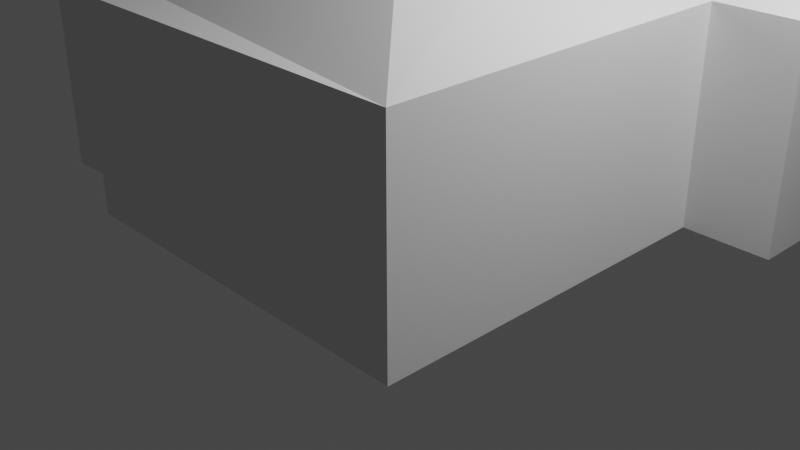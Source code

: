 # Source: Tent_wip_.blend  (saved by Blender 2.83.19; exported with 4.5.12 LTS)
import bpy
from mathutils import Matrix  # noqa: F401  (used for matrix-valued properties, if any)

bpy.ops.wm.read_factory_settings(use_empty=True)
scene = bpy.context.scene
scene.name = 'Scene'

# ---- collections
col_collection = bpy.data.collections.new('Collection'); scene.collection.children.link(col_collection)

# ---- world
world_world = bpy.data.worlds.new('World'); scene.world = world_world
world_world.use_nodes = True; world_world.node_tree.nodes.clear()
_N = world_world.node_tree.nodes; _L = world_world.node_tree.links
n0 = _N.new('ShaderNodeOutputWorld'); n0.name = 'World Output'; n0.location = (300, 300)
n1 = _N.new('ShaderNodeBackground'); n1.name = 'Background'; n1.location = (10, 300)
n1.inputs[0].default_value = (0.05088, 0.05088, 0.05088, 1.0)
_L.new(n1.outputs[0], n0.inputs[0])
n0.is_active_output = True
world_world.color = (0.05088, 0.05088, 0.05088)
world_world.use_sun_shadow = False
world_world.sun_shadow_jitter_overblur = 0.0

# ---- cameras
cam_camera = bpy.data.cameras.new('Camera')
cam_camera.clip_end = 100.0
cam_camera.ortho_scale = 7.314

# ---- lights
light_light = bpy.data.lights.new('Light', 'POINT')
light_light.transmission_factor = 0.0
light_light.energy = 1000.0
light_light.shadow_soft_size = 0.1
light_light.shadow_maximum_resolution = 0.006
light_light.use_absolute_resolution = True

# ---- meshes
me_building_003_mesh_001 = bpy.data.meshes.new('building_003_mesh.001')
me_building_003_mesh_001.from_pydata([(-2.1, -2.1, 2.2), (2.1, -2.1, 2.2), (2.1, 1.9, 2.2), (3.042, 1.9, 2.2), (3.042, 5.48, 2.2), (-0.5982, 5.48, 2.2), (-0.5982, 2.1, 2.2), (-2.1, 2.1, 2.2), (-2.1, 1.569, 2.2), (-3.479, 1.642, 2.2), (-3.479, -1.637, 2.2), (-2.1, -1.569, 2.2), (-2.1, -2.1, 2.3), (2.1, -2.1, 2.3), (2.1, 1.9, 2.3), (3.042, 1.9, 2.3), (3.042, 5.48, 2.3), (-0.5982, 5.48, 2.3), (-0.5982, 2.1, 2.3), (-2.1, 2.1, 2.3), (-2.1, 1.569, 2.3), (-3.479, 1.569, 2.3), (0.7509, 0.7509, 2.942), (0.7509, 3.249, 2.942), (-3.479, -1.569, 2.3), (-2.1, -1.569, 2.3), (-0.01803, 0.05021, 3.213), (1.252, 3.69, 3.152), (1.192, 3.69, 3.152), (-2.432, 0.0, 3.047), (-2.1, -2.1, 0.01531), (2.1, -2.1, 0.009103), (2.1, 1.9, 0.01575), (3.042, 1.9, 0.01406), (3.042, 5.48, 0.006247), (-2.1, -1.569, 0.01866), (-3.471, -1.637, 0.01204), (-0.5982, 5.48, 0.009428), (-0.5982, 2.1, 0.01745), (-2.1, 2.1, 0.0169), (-2.1, 1.569, 0.01709), (-3.462, 1.642, 0.01944)], [], [(16, 27, 15), (10, 11, 25, 24), (3, 4, 16, 15), (11, 0, 12, 25), (4, 5, 17, 16), (5, 6, 18, 17), (6, 7, 19, 18), (7, 8, 20, 19), (0, 1, 13, 12), (16, 17, 28, 27), (8, 9, 21, 20), (1, 2, 14, 13), (10, 24, 21, 9), (26, 22, 18, 19), (2, 3, 15, 14), (14, 15, 27, 28, 23), (26, 13, 14, 23, 22), (26, 19, 20), (13, 26, 25, 12), (25, 26, 29, 24), (24, 29, 21), (20, 21, 29, 26), (17, 18, 22, 23, 28), (0, 30, 31, 1), (1, 31, 32, 2), (3, 33, 34, 4), (2, 32, 33, 3), (11, 35, 30, 0), (10, 36, 35, 11), (4, 34, 37, 5), (5, 37, 38, 6), (6, 38, 39, 7), (7, 39, 40, 8), (8, 40, 41, 9)])
_uv = me_building_003_mesh_001.uv_layers.new(name='UVMap')
_uv.uv.foreach_set('vector', [1.325, 1.562, 0.877, 1.114, 1.325, 0.6668, -0.1434, 0.4931, 0.2115, 0.4931, 0.2115, 0.5181, -0.1434, 0.5181, 0.7114, 0.4931, 1.606, 0.4931, 1.606, 0.5181, 0.7114, 0.5181, -0.1558, 0.4931, -0.2886, 0.4931, -0.2886, 0.5181, -0.1558, 0.5181, 1.497, 0.4931, 0.587, 0.4931, 0.587, 0.5181, 1.497, 0.5181, 1.606, 0.4931, 0.7614, 0.4931, 0.7614, 0.5181, 1.606, 0.5181, 0.587, 0.4931, 0.2115, 0.4931, 0.2115, 0.5181, 0.587, 0.5181, 0.7614, 0.4931, 0.6287, 0.4931, 0.6287, 0.5181, 0.7614, 0.5181, 0.2115, 0.4931, 1.262, 0.4931, 1.262, 0.5181, 0.2115, 0.5181, 1.325, 1.562, 0.4145, 1.562, 0.862, 1.114, 0.877, 1.114, 0.2115, 0.4931, -0.1434, 0.4931, -0.1434, 0.5181, 0.2115, 0.5181, -0.2886, 0.4931, 0.7114, 0.4931, 0.7114, 0.5181, -0.2886, 0.5181, -0.1434, 0.4931, -0.3159, -0.2004, -0.1434, 0.5181, -0.1434, 0.4931, 0.5641, 0.1918, 0.7518, 0.3795, 0.4145, 0.7168, 0.03906, 0.7168, 1.262, 0.4931, 1.497, 0.4931, 1.497, 0.5181, 1.262, 0.5181, 1.089, 0.6668, 1.325, 0.6668, 0.877, 1.114, 0.862, 1.114, 0.7518, 1.004, 0.5641, 0.1918, 1.089, -0.3332, 1.089, 0.6668, 0.7518, 1.004, 0.7518, 0.3795, 0.5641, 0.1918, 0.03906, 0.7168, 0.03906, 0.5841, 1.089, -0.3332, 0.4313, 0.1918, 0.03906, -0.2004, 0.03906, -0.3332, 0.03906, -0.2004, 0.4313, 0.1918, 0.07639, 0.1918, -0.3159, -0.2004, -0.3159, -0.2004, 0.07639, 0.1918, -0.3159, 0.5841, 0.03906, 0.5841, -0.3159, 0.5841, 0.07639, 0.1918, 0.4313, 0.1918, 0.4145, 1.562, 0.4145, 0.7168, 0.7518, 0.3795, 0.7518, 1.004, 0.862, 1.114, 0.2115, 0.4931, 0.2115, 0.4931, 1.262, 0.4931, 1.262, 0.4931, -0.2886, 0.4931, -0.2886, 0.4931, 0.7114, 0.4931, 0.7114, 0.4931, 0.7114, 0.4931, 0.7114, 0.4931, 1.606, 0.4931, 1.606, 0.4931, 1.262, 0.4931, 1.262, 0.4931, 1.497, 0.4931, 1.497, 0.4931, -0.1558, 0.4931, -0.1558, 0.4931, -0.2886, 0.4931, -0.2886, 0.4931, -0.1434, 0.4931, -0.1434, 0.4931, 0.2115, 0.4931, 0.2115, 0.4931, 1.497, 0.4931, 1.497, 0.4931, 0.587, 0.4931, 0.587, 0.4931, 1.606, 0.4931, 1.606, 0.4931, 0.7614, 0.4931, 0.7614, 0.4931, 0.587, 0.4931, 0.587, 0.4931, 0.2115, 0.4931, 0.2115, 0.4931, 0.7614, 0.4931, 0.7614, 0.4931, 0.6287, 0.4931, 0.6287, 0.4931, 0.2115, 0.4931, 0.2115, 0.4931, -0.1434, 0.4931, -0.1434, 0.4931])
me_building_003_mesh_001.use_remesh_preserve_volume = False
me_building_003_mesh_001.use_remesh_preserve_attributes = False
me_building_003_mesh_001.use_mirror_vertex_groups = False
me_building_003_mesh_001.update()
me_cube_002 = bpy.data.meshes.new('Cube.002')
me_cube_002.from_pydata([(-1.0, -1.0, 5.122), (-1.0, -1.0, 7.122), (-1.0, 1.0, 5.122), (-1.0, 1.0, 7.122), (1.0, -1.0, 5.122), (1.0, -1.0, 7.122), (1.0, 1.0, 5.122), (1.0, 1.0, 7.122), (-5.462, -5.462, -10.36), (-5.462, -5.462, 6.5), (-5.462, 5.462, -10.36), (-5.462, 5.462, 6.5), (5.462, -5.462, -10.36), (5.462, -5.462, 6.5), (5.462, 5.462, -10.36), (5.462, 5.462, 6.5), (-5.389, -5.389, -2.61), (-5.389, 5.389, -2.61), (5.389, 5.389, -2.61), (5.389, -5.389, -2.61), (-5.462, -5.462, -1.582), (-5.462, 5.462, -1.582), (5.462, 5.462, -1.582), (5.462, -5.462, -1.582), (-4.864, 4.864, -1.638), (-4.799, 4.799, -2.554), (4.864, 4.864, -1.638), (4.799, 4.799, -2.554), (4.864, -4.864, -1.638), (4.799, -4.799, -2.554), (-4.799, -4.799, -2.554), (-4.864, -4.864, -1.638)], [], [(0, 1, 3, 2), (2, 3, 7, 6), (6, 7, 5, 4), (4, 5, 1, 0), (2, 6, 4, 0), (7, 3, 1, 5), (20, 9, 11, 21), (21, 11, 15, 22), (22, 15, 13, 23), (23, 13, 9, 20), (10, 14, 12, 8), (15, 11, 9, 13), (12, 19, 16, 8), (14, 18, 19, 12), (10, 17, 18, 14), (8, 16, 17, 10), (22, 23, 28, 26), (16, 19, 29, 30), (20, 21, 24, 31), (18, 17, 25, 27), (29, 28, 31, 30), (27, 26, 28, 29), (25, 24, 26, 27), (30, 31, 24, 25), (17, 16, 30, 25), (19, 18, 27, 29), (21, 22, 26, 24), (23, 20, 31, 28)])
_uv = me_cube_002.uv_layers.new(name='UVMap')
_uv.uv.foreach_set('vector', [0.375, 0.0, 0.625, 0.0, 0.625, 0.25, 0.375, 0.25, 0.375, 0.25, 0.625, 0.25, 0.625, 0.5, 0.375, 0.5, 0.375, 0.5, 0.625, 0.5, 0.625, 0.75, 0.375, 0.75, 0.375, 0.75, 0.625, 0.75, 0.625, 1.0, 0.375, 1.0, 0.125, 0.5, 0.375, 0.5, 0.375, 0.75, 0.125, 0.75, 0.625, 0.5, 0.875, 0.5, 0.875, 0.75, 0.625, 0.75, 0.5625, 0.0, 0.625, 0.0, 0.625, 0.25, 0.5625, 0.25, 0.5625, 0.25, 0.625, 0.25, 0.625, 0.5, 0.5625, 0.5, 0.5625, 0.5, 0.625, 0.5, 0.625, 0.75, 0.5625, 0.75, 0.5625, 0.75, 0.625, 0.75, 0.625, 1.0, 0.5625, 1.0, 0.125, 0.5, 0.375, 0.5, 0.375, 0.75, 0.125, 0.75, 0.625, 0.5, 0.875, 0.5, 0.875, 0.75, 0.625, 0.75, 0.375, 0.75, 0.5, 0.75, 0.5, 1.0, 0.375, 1.0, 0.375, 0.5, 0.5, 0.5, 0.5, 0.75, 0.375, 0.75, 0.375, 0.25, 0.5, 0.25, 0.5, 0.5, 0.375, 0.5, 0.375, 0.0, 0.5, 0.0, 0.5, 0.25, 0.375, 0.25, 0.5625, 0.5, 0.5625, 0.75, 0.5625, 0.75, 0.5625, 0.5, 0.5, 1.0, 0.5, 0.75, 0.5, 0.75, 0.5, 1.0, 0.5625, 0.0, 0.5625, 0.25, 0.5625, 0.25, 0.5625, 0.0, 0.5, 0.5, 0.5, 0.25, 0.5, 0.25, 0.5, 0.5, 0.5, 0.75, 0.5625, 0.75, 0.5625, 1.0, 0.5, 1.0, 0.5, 0.5, 0.5625, 0.5, 0.5625, 0.75, 0.5, 0.75, 0.5, 0.25, 0.5625, 0.25, 0.5625, 0.5, 0.5, 0.5, 0.5, 0.0, 0.5625, 0.0, 0.5625, 0.25, 0.5, 0.25, 0.5, 0.25, 0.5, 0.0, 0.5, 0.0, 0.5, 0.25, 0.5, 0.75, 0.5, 0.5, 0.5, 0.5, 0.5, 0.75, 0.5625, 0.25, 0.5625, 0.5, 0.5625, 0.5, 0.5625, 0.25, 0.5625, 0.75, 0.5625, 1.0, 0.5625, 1.0, 0.5625, 0.75])
me_cube_002.use_remesh_preserve_volume = False
me_cube_002.use_remesh_preserve_attributes = False
me_cube_002.use_mirror_vertex_groups = False
me_cube_002.update()
me_cube_003 = bpy.data.meshes.new('Cube.003')
me_cube_003.from_pydata([(-1.0, -1.0, 5.014), (-1.0, -1.0, 7.014), (-1.0, 1.0, 5.014), (-1.0, 1.0, 7.014), (1.0, -1.0, 5.014), (1.0, -1.0, 7.014), (1.0, 1.0, 5.014), (1.0, 1.0, 7.014), (-5.462, -5.462, -9.606), (-5.462, -5.462, 6.392), (-5.462, 5.462, -9.606), (-5.462, 5.462, 6.392), (5.462, -5.462, -9.606), (5.462, -5.462, 6.392), (5.462, 5.462, -9.606), (5.462, 5.462, 6.392), (-5.389, -5.389, -2.718), (-5.389, 5.389, -2.718), (5.389, 5.389, -2.718), (5.389, -5.389, -2.718), (-5.462, -5.462, -1.69), (-5.462, 5.462, -1.69), (5.462, 5.462, -1.69), (5.462, -5.462, -1.69), (-4.864, 4.864, -1.746), (-4.799, 4.799, -2.661), (4.864, 4.864, -1.746), (4.799, 4.799, -2.661), (4.864, -4.864, -1.746), (4.799, -4.799, -2.661), (-4.799, -4.799, -2.661), (-4.864, -4.864, -1.746)], [], [(0, 1, 3, 2), (2, 3, 7, 6), (6, 7, 5, 4), (4, 5, 1, 0), (2, 6, 4, 0), (7, 3, 1, 5), (20, 9, 11, 21), (21, 11, 15, 22), (22, 15, 13, 23), (23, 13, 9, 20), (10, 14, 12, 8), (15, 11, 9, 13), (12, 19, 16, 8), (14, 18, 19, 12), (10, 17, 18, 14), (8, 16, 17, 10), (22, 23, 28, 26), (16, 19, 29, 30), (20, 21, 24, 31), (18, 17, 25, 27), (29, 28, 31, 30), (27, 26, 28, 29), (25, 24, 26, 27), (30, 31, 24, 25), (17, 16, 30, 25), (19, 18, 27, 29), (21, 22, 26, 24), (23, 20, 31, 28)])
_uv = me_cube_003.uv_layers.new(name='UVMap')
_uv.uv.foreach_set('vector', [0.375, 0.0, 0.625, 0.0, 0.625, 0.25, 0.375, 0.25, 0.375, 0.25, 0.625, 0.25, 0.625, 0.5, 0.375, 0.5, 0.375, 0.5, 0.625, 0.5, 0.625, 0.75, 0.375, 0.75, 0.375, 0.75, 0.625, 0.75, 0.625, 1.0, 0.375, 1.0, 0.125, 0.5, 0.375, 0.5, 0.375, 0.75, 0.125, 0.75, 0.625, 0.5, 0.875, 0.5, 0.875, 0.75, 0.625, 0.75, 0.5625, 0.0, 0.625, 0.0, 0.625, 0.25, 0.5625, 0.25, 0.5625, 0.25, 0.625, 0.25, 0.625, 0.5, 0.5625, 0.5, 0.5625, 0.5, 0.625, 0.5, 0.625, 0.75, 0.5625, 0.75, 0.5625, 0.75, 0.625, 0.75, 0.625, 1.0, 0.5625, 1.0, 0.125, 0.5, 0.375, 0.5, 0.375, 0.75, 0.125, 0.75, 0.625, 0.5, 0.875, 0.5, 0.875, 0.75, 0.625, 0.75, 0.375, 0.75, 0.5, 0.75, 0.5, 1.0, 0.375, 1.0, 0.375, 0.5, 0.5, 0.5, 0.5, 0.75, 0.375, 0.75, 0.375, 0.25, 0.5, 0.25, 0.5, 0.5, 0.375, 0.5, 0.375, 0.0, 0.5, 0.0, 0.5, 0.25, 0.375, 0.25, 0.5625, 0.5, 0.5625, 0.75, 0.5625, 0.75, 0.5625, 0.5, 0.5, 1.0, 0.5, 0.75, 0.5, 0.75, 0.5, 1.0, 0.5625, 0.0, 0.5625, 0.25, 0.5625, 0.25, 0.5625, 0.0, 0.5, 0.5, 0.5, 0.25, 0.5, 0.25, 0.5, 0.5, 0.5, 0.75, 0.5625, 0.75, 0.5625, 1.0, 0.5, 1.0, 0.5, 0.5, 0.5625, 0.5, 0.5625, 0.75, 0.5, 0.75, 0.5, 0.25, 0.5625, 0.25, 0.5625, 0.5, 0.5, 0.5, 0.5, 0.0, 0.5625, 0.0, 0.5625, 0.25, 0.5, 0.25, 0.5, 0.25, 0.5, 0.0, 0.5, 0.0, 0.5, 0.25, 0.5, 0.75, 0.5, 0.5, 0.5, 0.5, 0.5, 0.75, 0.5625, 0.25, 0.5625, 0.5, 0.5625, 0.5, 0.5625, 0.25, 0.5625, 0.75, 0.5625, 1.0, 0.5625, 1.0, 0.5625, 0.75])
me_cube_003.use_remesh_preserve_volume = False
me_cube_003.use_remesh_preserve_attributes = False
me_cube_003.use_mirror_vertex_groups = False
me_cube_003.update()
me_cube_004 = bpy.data.meshes.new('Cube.004')
me_cube_004.from_pydata([(-1.0, -1.0, 5.122), (-1.0, -1.0, 7.541), (-1.0, 1.0, 5.122), (-1.0, 1.0, 7.541), (1.0, -1.0, 5.122), (1.0, -1.0, 7.541), (1.0, 1.0, 5.122), (1.0, 1.0, 7.541), (-5.462, -5.462, -10.36), (-5.462, -5.462, 6.961), (-5.462, 5.462, -10.36), (-5.462, 5.462, 6.961), (5.462, -5.462, -10.36), (5.462, -5.462, 6.961), (5.462, 5.462, -10.36), (5.462, 5.462, 6.961), (-5.389, -5.389, -2.61), (-5.389, 5.389, -2.61), (5.389, 5.389, -2.61), (5.389, -5.389, -2.61), (-5.462, -5.462, -1.582), (-5.462, 5.462, -1.582), (5.462, 5.462, -1.582), (5.462, -5.462, -1.582), (-4.864, 4.864, -1.638), (-4.799, 4.799, -2.554), (4.864, 4.864, -1.638), (4.799, 4.799, -2.554), (4.864, -4.864, -1.638), (4.799, -4.799, -2.554), (-4.799, -4.799, -2.554), (-4.864, -4.864, -1.638)], [], [(0, 1, 3, 2), (2, 3, 7, 6), (6, 7, 5, 4), (4, 5, 1, 0), (2, 6, 4, 0), (7, 3, 1, 5), (20, 9, 11, 21), (21, 11, 15, 22), (22, 15, 13, 23), (23, 13, 9, 20), (10, 14, 12, 8), (15, 11, 9, 13), (12, 19, 16, 8), (14, 18, 19, 12), (10, 17, 18, 14), (8, 16, 17, 10), (22, 23, 28, 26), (16, 19, 29, 30), (20, 21, 24, 31), (18, 17, 25, 27), (29, 28, 31, 30), (27, 26, 28, 29), (25, 24, 26, 27), (30, 31, 24, 25), (17, 16, 30, 25), (19, 18, 27, 29), (21, 22, 26, 24), (23, 20, 31, 28)])
_uv = me_cube_004.uv_layers.new(name='UVMap')
_uv.uv.foreach_set('vector', [0.375, 0.0, 0.625, 0.0, 0.625, 0.25, 0.375, 0.25, 0.375, 0.25, 0.625, 0.25, 0.625, 0.5, 0.375, 0.5, 0.375, 0.5, 0.625, 0.5, 0.625, 0.75, 0.375, 0.75, 0.375, 0.75, 0.625, 0.75, 0.625, 1.0, 0.375, 1.0, 0.125, 0.5, 0.375, 0.5, 0.375, 0.75, 0.125, 0.75, 0.625, 0.5, 0.875, 0.5, 0.875, 0.75, 0.625, 0.75, 0.5625, 0.0, 0.625, 0.0, 0.625, 0.25, 0.5625, 0.25, 0.5625, 0.25, 0.625, 0.25, 0.625, 0.5, 0.5625, 0.5, 0.5625, 0.5, 0.625, 0.5, 0.625, 0.75, 0.5625, 0.75, 0.5625, 0.75, 0.625, 0.75, 0.625, 1.0, 0.5625, 1.0, 0.125, 0.5, 0.375, 0.5, 0.375, 0.75, 0.125, 0.75, 0.625, 0.5, 0.875, 0.5, 0.875, 0.75, 0.625, 0.75, 0.375, 0.75, 0.5, 0.75, 0.5, 1.0, 0.375, 1.0, 0.375, 0.5, 0.5, 0.5, 0.5, 0.75, 0.375, 0.75, 0.375, 0.25, 0.5, 0.25, 0.5, 0.5, 0.375, 0.5, 0.375, 0.0, 0.5, 0.0, 0.5, 0.25, 0.375, 0.25, 0.5625, 0.5, 0.5625, 0.75, 0.5625, 0.75, 0.5625, 0.5, 0.5, 1.0, 0.5, 0.75, 0.5, 0.75, 0.5, 1.0, 0.5625, 0.0, 0.5625, 0.25, 0.5625, 0.25, 0.5625, 0.0, 0.5, 0.5, 0.5, 0.25, 0.5, 0.25, 0.5, 0.5, 0.5, 0.75, 0.5625, 0.75, 0.5625, 1.0, 0.5, 1.0, 0.5, 0.5, 0.5625, 0.5, 0.5625, 0.75, 0.5, 0.75, 0.5, 0.25, 0.5625, 0.25, 0.5625, 0.5, 0.5, 0.5, 0.5, 0.0, 0.5625, 0.0, 0.5625, 0.25, 0.5, 0.25, 0.5, 0.25, 0.5, 0.0, 0.5, 0.0, 0.5, 0.25, 0.5, 0.75, 0.5, 0.5, 0.5, 0.5, 0.5, 0.75, 0.5625, 0.25, 0.5625, 0.5, 0.5625, 0.5, 0.5625, 0.25, 0.5625, 0.75, 0.5625, 1.0, 0.5625, 1.0, 0.5625, 0.75])
me_cube_004.use_remesh_preserve_volume = False
me_cube_004.use_remesh_preserve_attributes = False
me_cube_004.use_mirror_vertex_groups = False
me_cube_004.update()
me_cube_005 = bpy.data.meshes.new('Cube.005')
me_cube_005.from_pydata([(-1.0, -1.0, -1.0), (-1.0, -1.0, 1.0), (-1.0, 1.0, -1.0), (-1.0, 1.0, 1.0), (1.0, -1.0, -1.0), (1.0, -1.0, 1.0), (1.0, 1.0, -1.0), (1.0, 1.0, 1.0)], [], [(0, 1, 3, 2), (2, 3, 7, 6), (6, 7, 5, 4), (4, 5, 1, 0), (2, 6, 4, 0), (7, 3, 1, 5)])
_uv = me_cube_005.uv_layers.new(name='UVMap')
_uv.uv.foreach_set('vector', [0.375, 0.0, 0.625, 0.0, 0.625, 0.25, 0.375, 0.25, 0.375, 0.25, 0.625, 0.25, 0.625, 0.5, 0.375, 0.5, 0.375, 0.5, 0.625, 0.5, 0.625, 0.75, 0.375, 0.75, 0.375, 0.75, 0.625, 0.75, 0.625, 1.0, 0.375, 1.0, 0.125, 0.5, 0.375, 0.5, 0.375, 0.75, 0.125, 0.75, 0.625, 0.5, 0.875, 0.5, 0.875, 0.75, 0.625, 0.75])
me_cube_005.use_remesh_preserve_volume = False
me_cube_005.use_remesh_preserve_attributes = False
me_cube_005.use_mirror_vertex_groups = False
me_cube_005.update()
me_cube_006 = bpy.data.meshes.new('Cube.006')
me_cube_006.from_pydata([(-1.0, -1.0, -1.0), (-1.0, -1.0, 1.0), (-1.0, 1.0, -1.0), (-1.0, 1.0, 1.0), (1.0, -1.0, -1.0), (1.0, -1.0, 1.0), (1.0, 1.0, -1.0), (1.0, 1.0, 1.0)], [], [(0, 1, 3, 2), (2, 3, 7, 6), (6, 7, 5, 4), (4, 5, 1, 0), (2, 6, 4, 0), (7, 3, 1, 5)])
_uv = me_cube_006.uv_layers.new(name='UVMap')
_uv.uv.foreach_set('vector', [0.375, 0.0, 0.625, 0.0, 0.625, 0.25, 0.375, 0.25, 0.375, 0.25, 0.625, 0.25, 0.625, 0.5, 0.375, 0.5, 0.375, 0.5, 0.625, 0.5, 0.625, 0.75, 0.375, 0.75, 0.375, 0.75, 0.625, 0.75, 0.625, 1.0, 0.375, 1.0, 0.125, 0.5, 0.375, 0.5, 0.375, 0.75, 0.125, 0.75, 0.625, 0.5, 0.875, 0.5, 0.875, 0.75, 0.625, 0.75])
me_cube_006.use_remesh_preserve_volume = False
me_cube_006.use_remesh_preserve_attributes = False
me_cube_006.use_mirror_vertex_groups = False
me_cube_006.update()
me_cube_007 = bpy.data.meshes.new('Cube.007')
me_cube_007.from_pydata([(-1.0, -1.0, -1.0), (-1.0, -1.0, 1.3), (-1.0, 1.0, -1.0), (-1.0, 1.0, 1.3), (1.0, -1.0, -1.0), (1.0, -1.0, 1.3), (1.0, 1.0, -1.0), (1.0, 1.0, 1.3)], [], [(0, 1, 3, 2), (2, 3, 7, 6), (6, 7, 5, 4), (4, 5, 1, 0), (2, 6, 4, 0), (7, 3, 1, 5)])
_uv = me_cube_007.uv_layers.new(name='UVMap')
_uv.uv.foreach_set('vector', [0.375, 0.0, 0.625, 0.0, 0.625, 0.25, 0.375, 0.25, 0.375, 0.25, 0.625, 0.25, 0.625, 0.5, 0.375, 0.5, 0.375, 0.5, 0.625, 0.5, 0.625, 0.75, 0.375, 0.75, 0.375, 0.75, 0.625, 0.75, 0.625, 1.0, 0.375, 1.0, 0.125, 0.5, 0.375, 0.5, 0.375, 0.75, 0.125, 0.75, 0.625, 0.5, 0.875, 0.5, 0.875, 0.75, 0.625, 0.75])
me_cube_007.use_remesh_preserve_volume = False
me_cube_007.use_remesh_preserve_attributes = False
me_cube_007.use_mirror_vertex_groups = False
me_cube_007.update()

# ---- objects
ob_building_003 = bpy.data.objects.new('building_003', me_building_003_mesh_001)
ob_light = bpy.data.objects.new('Light', light_light)
ob_camera = bpy.data.objects.new('Camera', cam_camera)
ob_center_poll = bpy.data.objects.new('Center Poll', me_cube_002)
ob_center_poll_001 = bpy.data.objects.new('Center Poll.001', me_cube_003)
ob_center_poll_002 = bpy.data.objects.new('Center Poll.002', me_cube_004)
ob_cube = bpy.data.objects.new('Cube', me_cube_005)
ob_cube_001 = bpy.data.objects.new('Cube.001', me_cube_006)
ob_cube_002 = bpy.data.objects.new('Cube.002', me_cube_007)

# ---- transforms, parenting, visibility, modifiers, constraints
ob_building_003.location = (0.0, 0.0, 0.0)
ob_building_003.lineart.crease_threshold = 0.0
_m = ob_building_003.modifiers.new('Solidify', 'SOLIDIFY')
_m.thickness = 0.05
ob_light.location = (4.076, 1.005, 5.904)
ob_light.rotation_euler = (0.6503, 0.05522, 1.866)
ob_light.lock_rotations_4d = False
ob_light.empty_display_type = 'ARROWS'
ob_light.color = (0.0, 0.0, 0.0, 0.0)
ob_light.lineart.crease_threshold = 0.0
ob_camera.location = (7.359, -6.926, 4.958)
ob_camera.rotation_euler = (1.109, 0.0, 0.8149)
ob_camera.lock_rotations_4d = False
ob_camera.empty_display_type = 'ARROWS'
ob_camera.color = (0.0, 0.0, 0.0, 0.0)
ob_camera.display_type = 'WIRE'
ob_camera.lineart.crease_threshold = 0.0
ob_center_poll.location = (-0.01625, 0.04719, 1.892)
ob_center_poll.scale = (-0.01075, -0.01075, 0.1831)
ob_center_poll.lineart.crease_threshold = 0.0
ob_center_poll_001.location = (-2.431, -0.002841, 1.766)
ob_center_poll_001.scale = (-0.01075, -0.01075, 0.1831)
ob_center_poll_001.lineart.crease_threshold = 0.0
ob_center_poll_002.location = (1.204, 3.705, 1.818)
ob_center_poll_002.scale = (-0.01075, -0.01075, 0.1749)
ob_center_poll_002.lineart.crease_threshold = 0.0
ob_cube.location = (-3.007, 2.707, 1.003)
ob_cube.scale = (-0.05511, -0.05511, 1.0)
ob_cube.lineart.crease_threshold = 0.0
ob_cube_001.location = (-1.19, 6.242, 1.003)
ob_cube_001.scale = (-0.05511, -0.05511, 1.0)
ob_cube_001.lineart.crease_threshold = 0.0
ob_cube_002.location = (-1.999, 2.017, 1.003)
ob_cube_002.scale = (-0.05511, -0.05511, 1.0)
ob_cube_002.lineart.crease_threshold = 0.0

# ---- collection membership
scene.collection.objects.link(ob_building_003)
col_collection.objects.link(ob_light)
col_collection.objects.link(ob_camera)
col_collection.objects.link(ob_center_poll)
col_collection.objects.link(ob_center_poll_001)
col_collection.objects.link(ob_center_poll_002)
col_collection.objects.link(ob_cube)
col_collection.objects.link(ob_cube_001)
col_collection.objects.link(ob_cube_002)

# ---- scene / render settings (as saved in the file)
scene.camera = ob_camera
scene.frame_start = 1; scene.frame_end = 250; scene.frame_set(1)
scene.render.engine = 'BLENDER_EEVEE_NEXT'
scene.cycles.use_denoising = False
scene.cycles.samples = 128
scene.cycles.sampling_pattern = 'TABULATED_SOBOL'
scene.cycles.use_adaptive_sampling = False
scene.cycles.use_light_tree = False
scene.view_settings.view_transform = 'Filmic'
bpy.context.view_layer.update()
